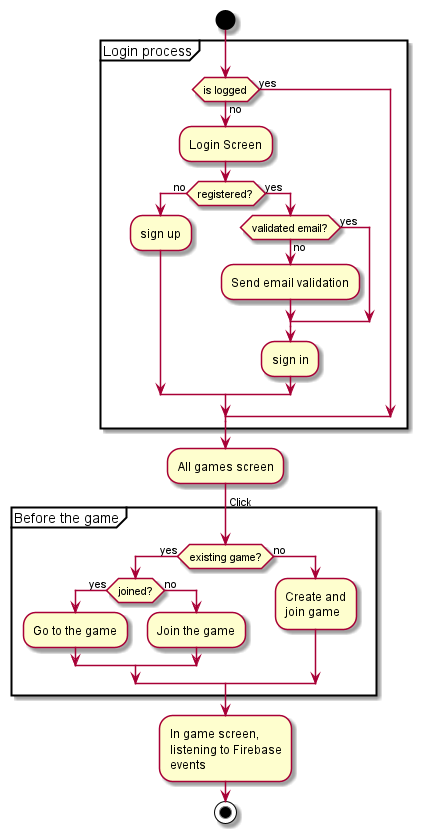

The diagram above was rendered by PlantUML. Its source (embedded in the PNG):
@startuml
skinparam ConditionEndStyle hline
!pragma useVerticalIf off
start
partition "Login process" {
if (is logged) then (yes)
else (no)
  :Login Screen;
  if (registered?) then (no)
    :sign up;
  else (yes)
    if (validated email?) then (yes)
    else (no)
      :Send email validation;
    endif
      :sign in;
  endif
endif
}
:All games screen;
->Click;
partition "Before the game" {
if(existing game?) then (yes)
if (joined?) then (yes)
  :Go to the game;
else (no)
  :Join the game;
endif
else (no)
:Create and
join game;
endif
}
:In game screen,
listening to Firebase
events;
stop
@enduml